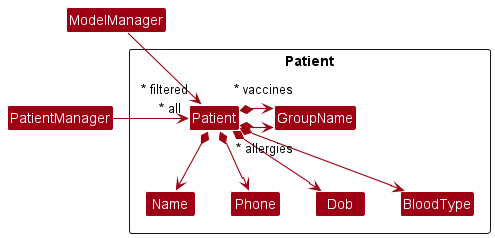

The diagram above was rendered by PlantUML. Its source (embedded in the PNG):
@startuml
!include style.puml
skinparam arrowThickness 1.1
skinparam arrowColor MODEL_COLOR
skinparam classBackgroundColor MODEL_COLOR

Package Patient\n <<Rectangle>>{
Class Patient

Class Name
Class Phone
Class Dob
Class BloodType
Class GroupName
}

PatientManager -> "~* all" Patient
ModelManager -> "~* filtered" Patient
ModelManager -[hidden]down-> PatientManager

Patient *--> Name
Patient *--> Phone
Patient *--> Dob
Patient *--> BloodType
Patient *-right-> "~* allergies" GroupName
Patient *-right-> "~* vaccines" GroupName

Name -[hidden]right-> Phone
Phone -[hidden]right-> Dob
Dob -[hidden]right-> BloodType
@enduml